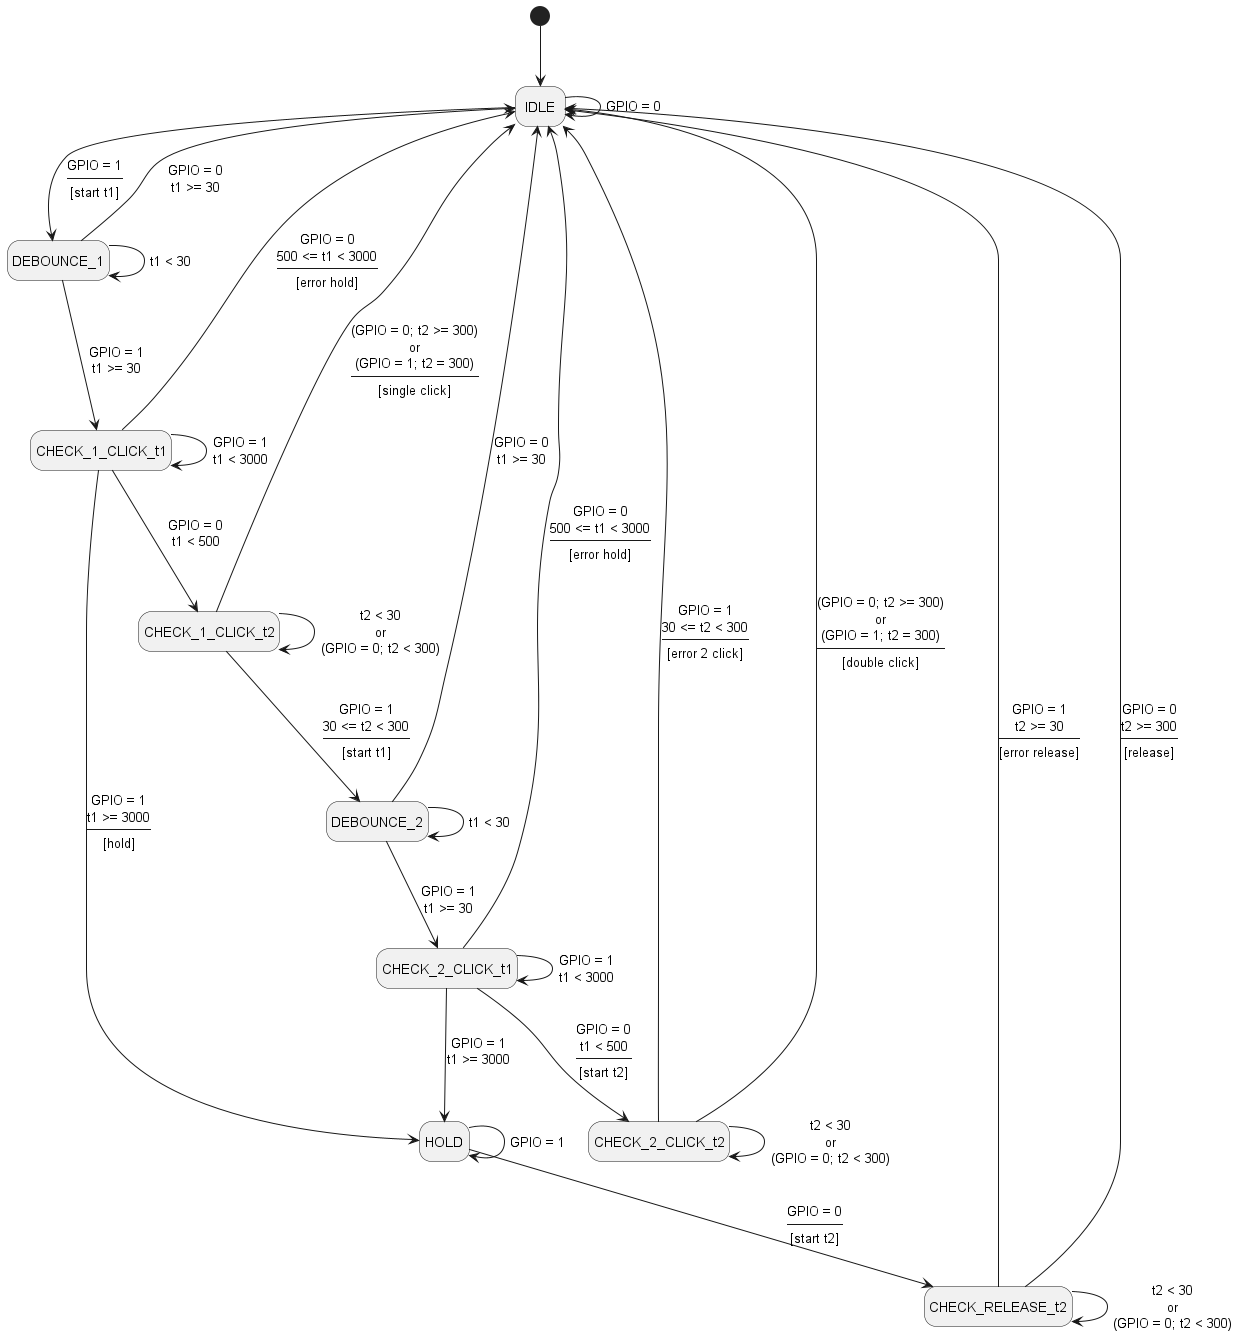

The diagram above was rendered by PlantUML. Its source (embedded in the PNG):
@startuml Button FSM Diagram
hide empty description
' scale 1200 width

[*]--> IDLE
IDLE --> DEBOUNCE_1 : GPIO = 1\n----\n[start t1]
IDLE --> IDLE : GPIO = 0

DEBOUNCE_1 --> DEBOUNCE_1 : t1 < 30
DEBOUNCE_1 --> CHECK_1_CLICK_t1 : GPIO = 1\nt1 >= 30
DEBOUNCE_1 --> IDLE : GPIO = 0\nt1 >= 30

CHECK_1_CLICK_t1 --> CHECK_1_CLICK_t1 : GPIO = 1\nt1 < 3000
CHECK_1_CLICK_t1 --> IDLE : GPIO = 0\n500 <= t1 < 3000\n----\n[error hold]
CHECK_1_CLICK_t1 --> CHECK_1_CLICK_t2 : GPIO = 0\nt1 < 500
CHECK_1_CLICK_t1 --> HOLD : GPIO = 1\nt1 >= 3000\n----\n[hold]

CHECK_1_CLICK_t2 --> CHECK_1_CLICK_t2 : t2 < 30\nor\n(GPIO = 0; t2 < 300)
CHECK_1_CLICK_t2 --> DEBOUNCE_2 : GPIO = 1\n30 <= t2 < 300\n----\n[start t1]
CHECK_1_CLICK_t2 --> IDLE : (GPIO = 0; t2 >= 300)\nor\n(GPIO = 1; t2 = 300)\n----\n[single click]

DEBOUNCE_2 --> DEBOUNCE_2 : t1 < 30
DEBOUNCE_2 --> IDLE : GPIO = 0\nt1 >= 30
DEBOUNCE_2 --> CHECK_2_CLICK_t1 : GPIO = 1\nt1 >= 30

CHECK_2_CLICK_t1 --> CHECK_2_CLICK_t1 : GPIO = 1\nt1 < 3000
CHECK_2_CLICK_t1 --> HOLD : GPIO = 1\nt1 >= 3000
CHECK_2_CLICK_t1 --> IDLE : GPIO = 0\n500 <= t1 < 3000\n----\n[error hold]
CHECK_2_CLICK_t1 --> CHECK_2_CLICK_t2 : GPIO = 0\nt1 < 500\n----\n[start t2]

CHECK_2_CLICK_t2 --> IDLE : GPIO = 1\n30 <= t2 < 300\n----\n[error 2 click]
CHECK_2_CLICK_t2 --> IDLE : (GPIO = 0; t2 >= 300)\nor\n(GPIO = 1; t2 = 300)\n----\n[double click]
CHECK_2_CLICK_t2 --> CHECK_2_CLICK_t2 : t2 < 30\nor\n(GPIO = 0; t2 < 300)

HOLD --> CHECK_RELEASE_t2 : GPIO = 0\n----\n[start t2]
HOLD --> HOLD : GPIO = 1

CHECK_RELEASE_t2 --> CHECK_RELEASE_t2 : t2 < 30\nor\n(GPIO = 0; t2 < 300)
CHECK_RELEASE_t2 --> IDLE : GPIO = 1\nt2 >= 30\n----\n[error release]
CHECK_RELEASE_t2 --> IDLE : GPIO = 0\nt2 >= 300\n----\n[release]

@enduml